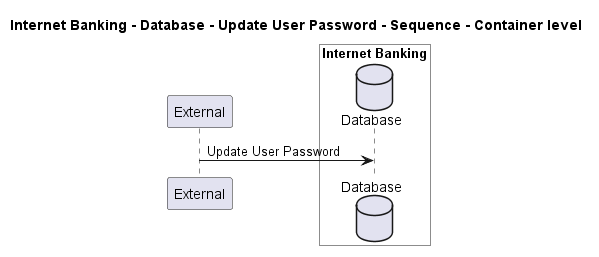

The diagram above was rendered by PlantUML. Its source (embedded in the PNG):
@startuml
!pragma layout smetana

title Internet Banking - Database - Update User Password - Sequence - Container level

participant "External" as C4InterFlow.SoftwareSystems.ExternalSystem

box "Internet Banking" #White
    database "Database" as BigBankPlc.SoftwareSystems.InternetBanking.Containers.Database
end box


C4InterFlow.SoftwareSystems.ExternalSystem -> BigBankPlc.SoftwareSystems.InternetBanking.Containers.Database : Update User Password


@enduml